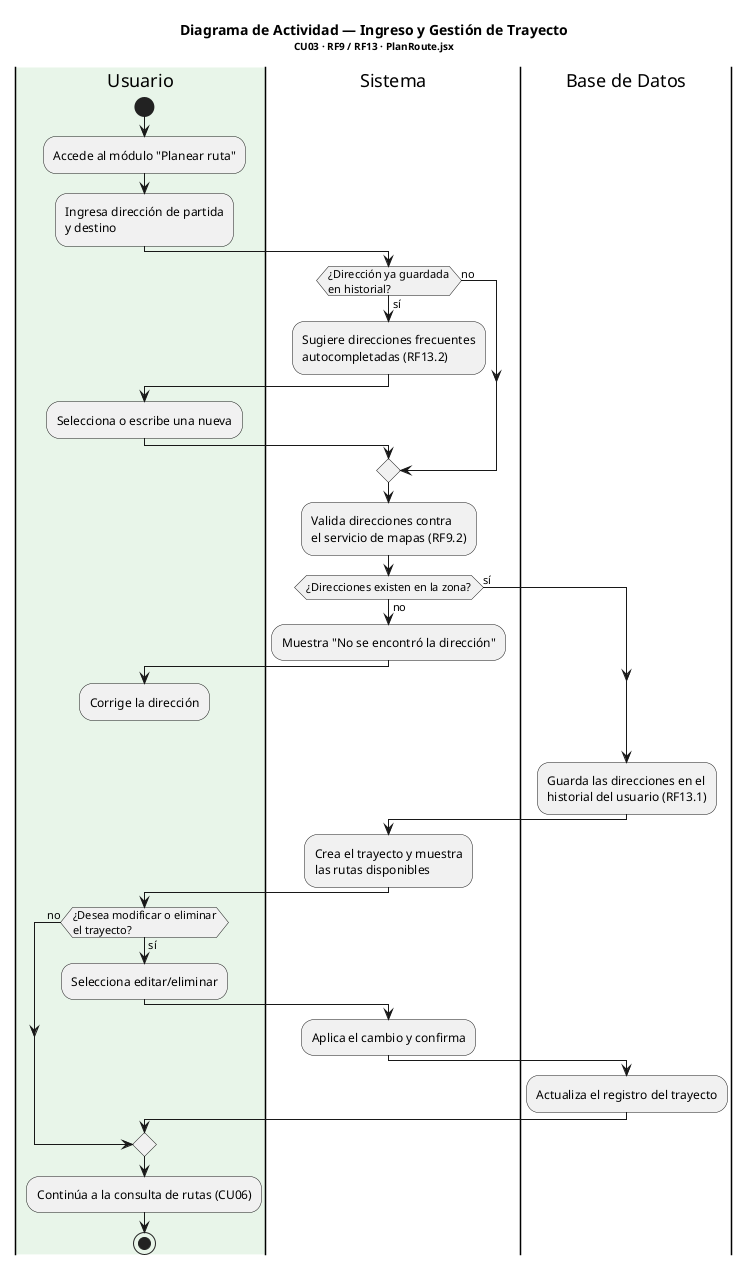

The diagram above was rendered by PlantUML. Its source (embedded in the PNG):
@startuml Actividad_GestionTrayecto
title <b>Diagrama de Actividad — Ingreso y Gestión de Trayecto</b>\n<size:10>CU03 · RF9 / RF13 · PlanRoute.jsx</size>

|#E8F5E9|Usuario|
start
:Accede al módulo "Planear ruta";
:Ingresa dirección de partida\ny destino;

|#FFFFFF|Sistema|
if (¿Dirección ya guardada\nen historial?) then (sí)
  :Sugiere direcciones frecuentes\nautocompletadas (RF13.2);
  |Usuario|
  :Selecciona o escribe una nueva;
else (no)
endif

|Sistema|
:Valida direcciones contra\nel servicio de mapas (RF9.2);
if (¿Direcciones existen en la zona?) then (no)
  :Muestra "No se encontró la dirección";
  |Usuario|
  :Corrige la dirección;
  detach
else (sí)
endif

|Base de Datos|
:Guarda las direcciones en el\nhistorial del usuario (RF13.1);

|Sistema|
:Crea el trayecto y muestra\nlas rutas disponibles;

|Usuario|
if (¿Desea modificar o eliminar\nel trayecto?) then (sí)
  :Selecciona editar/eliminar;
  |Sistema|
  :Aplica el cambio y confirma;
  |Base de Datos|
  :Actualiza el registro del trayecto;
else (no)
endif

|Usuario|
:Continúa a la consulta de rutas (CU06);
stop

@enduml